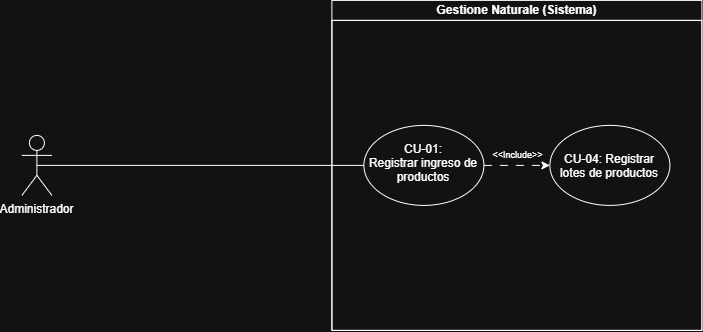

The diagram above was exported from draw.io. Its source (the exported page's mxGraphModel, read from the mxfile embedded in the PNG):
<mxGraphModel dx="1144" dy="696" grid="1" gridSize="10" guides="1" tooltips="1" connect="1" arrows="1" fold="1" page="1" pageScale="1" pageWidth="827" pageHeight="1169" math="0" shadow="0">
  <root>
    <mxCell id="e_yjipDs6q57y-xpYKBH-0" />
    <mxCell id="e_yjipDs6q57y-xpYKBH-1" parent="e_yjipDs6q57y-xpYKBH-0" />
    <mxCell id="e_yjipDs6q57y-xpYKBH-2" parent="e_yjipDs6q57y-xpYKBH-1" style="swimlane;childLayout=stackLayout;resizeParent=1;resizeParentMax=0;horizontal=1;startSize=20;horizontalStack=0;html=1;" value="Gestione Naturale (Sistema)" vertex="1">
      <mxGeometry height="330" width="370" x="370" y="140" as="geometry" />
    </mxCell>
    <mxCell id="e_yjipDs6q57y-xpYKBH-3" parent="e_yjipDs6q57y-xpYKBH-2" style="swimlane;startSize=0;horizontal=0;html=1;" value="" vertex="1">
      <mxGeometry height="310" width="370" y="20" as="geometry" />
    </mxCell>
    <mxCell id="e_yjipDs6q57y-xpYKBH-11" parent="e_yjipDs6q57y-xpYKBH-3" style="shape=umlActor;verticalLabelPosition=bottom;verticalAlign=top;html=1;outlineConnect=0;" value="Administrador" vertex="1">
      <mxGeometry height="60" width="30" x="-310" y="115" as="geometry" />
    </mxCell>
    <mxCell id="e_yjipDs6q57y-xpYKBH-12" edge="1" parent="e_yjipDs6q57y-xpYKBH-3" source="e_yjipDs6q57y-xpYKBH-14" style="edgeStyle=orthogonalEdgeStyle;rounded=0;orthogonalLoop=1;jettySize=auto;html=1;endArrow=classic;endFill=1;dashed=1;dashPattern=8 8;" target="e_yjipDs6q57y-xpYKBH-15" value="">
      <mxGeometry relative="1" as="geometry" />
    </mxCell>
    <mxCell id="e_yjipDs6q57y-xpYKBH-13" connectable="0" parent="e_yjipDs6q57y-xpYKBH-12" style="edgeLabel;html=1;align=center;verticalAlign=middle;resizable=0;points=[];fontSize=9;" value="&amp;lt;&amp;lt;Include&amp;gt;&amp;gt;" vertex="1">
      <mxGeometry relative="1" x="-0.2568" y="-1" as="geometry">
        <mxPoint x="9" y="-11" as="offset" />
      </mxGeometry>
    </mxCell>
    <mxCell id="e_yjipDs6q57y-xpYKBH-14" parent="e_yjipDs6q57y-xpYKBH-3" style="ellipse;whiteSpace=wrap;html=1;shapeInside=1;" value="CU-01: Registrar ingreso de productos" vertex="1">
      <mxGeometry height="80" width="120" x="32" y="105" as="geometry" />
    </mxCell>
    <mxCell id="e_yjipDs6q57y-xpYKBH-15" parent="e_yjipDs6q57y-xpYKBH-3" style="ellipse;whiteSpace=wrap;html=1;shapeInside=1;" value="CU-04: Registrar lotes de productos" vertex="1">
      <mxGeometry height="80" width="120" x="218" y="105" as="geometry" />
    </mxCell>
    <mxCell id="e_yjipDs6q57y-xpYKBH-18" edge="1" parent="e_yjipDs6q57y-xpYKBH-3" source="e_yjipDs6q57y-xpYKBH-11" style="endArrow=none;html=1;rounded=0;exitX=0.5;exitY=0.5;exitDx=0;exitDy=0;exitPerimeter=0;entryX=0;entryY=0.5;entryDx=0;entryDy=0;endFill=0;" target="e_yjipDs6q57y-xpYKBH-14" value="">
      <mxGeometry height="50" relative="1" width="50" as="geometry">
        <mxPoint x="-100" y="265" as="sourcePoint" />
        <mxPoint x="-50" y="215" as="targetPoint" />
      </mxGeometry>
    </mxCell>
  </root>
</mxGraphModel>